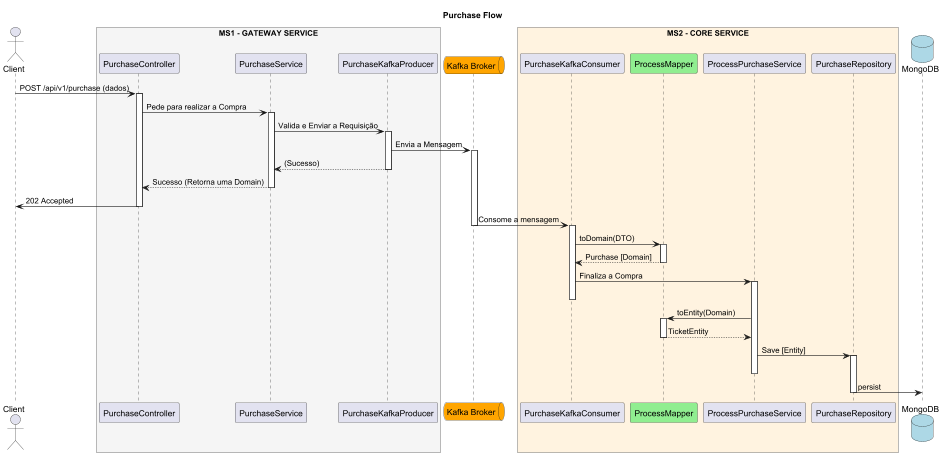

The diagram above was rendered by PlantUML. Its source (embedded in the PNG):
@startuml

title Purchase Flow

' ==== DEFINITIONS ====
actor "Client" as Client

box "MS1 - GATEWAY SERVICE" #F5F5F5
    participant "PurchaseController" as Controller
    participant "PurchaseService" as Service
    participant "PurchaseKafkaProducer" as Producer
endbox

queue "Kafka Broker" as Broker #Orange

box "MS2 - CORE SERVICE" #FFF3E0
    participant "PurchaseKafkaConsumer" as Consumer
    participant "ProcessMapper" as ProcMapper #LightGreen
    participant "ProcessPurchaseService" as Process
    participant "PurchaseRepository" as Repository
endbox

database "MongoDB" as DB #LightBlue

' ==== ACTIONS ====

' --- MS1: GATEWAY SERVICE ---
Client -> Controller : POST /api/v1/purchase (dados)
activate Controller

Controller -> Service : Pede para realizar a Compra
activate Service

Service -> Producer : Valida e Enviar a Requisição
activate Producer

Producer -> Broker : Envia a Mensagem
activate Broker

Producer --> Service : (Sucesso)
deactivate Producer

Service --> Controller : Sucesso (Retorna uma Domain)
deactivate Service

Controller -> Client : 202 Accepted
deactivate Controller

' --- MS2: CORE SERVICE ---
Broker -> Consumer : Consome a mensagem
deactivate Broker
activate Consumer

Consumer -> ProcMapper : toDomain(DTO)
activate ProcMapper
ProcMapper --> Consumer : Purchase [Domain]
deactivate ProcMapper

Consumer -> Process : Finaliza a Compra
activate Process
deactivate Consumer

Process -> ProcMapper : toEntity(Domain)
activate ProcMapper
ProcMapper --> Process : TicketEntity
deactivate ProcMapper

Process -> Repository : Save [Entity]
activate Repository
deactivate Process

Repository -> DB : persist
deactivate Repository

@enduml